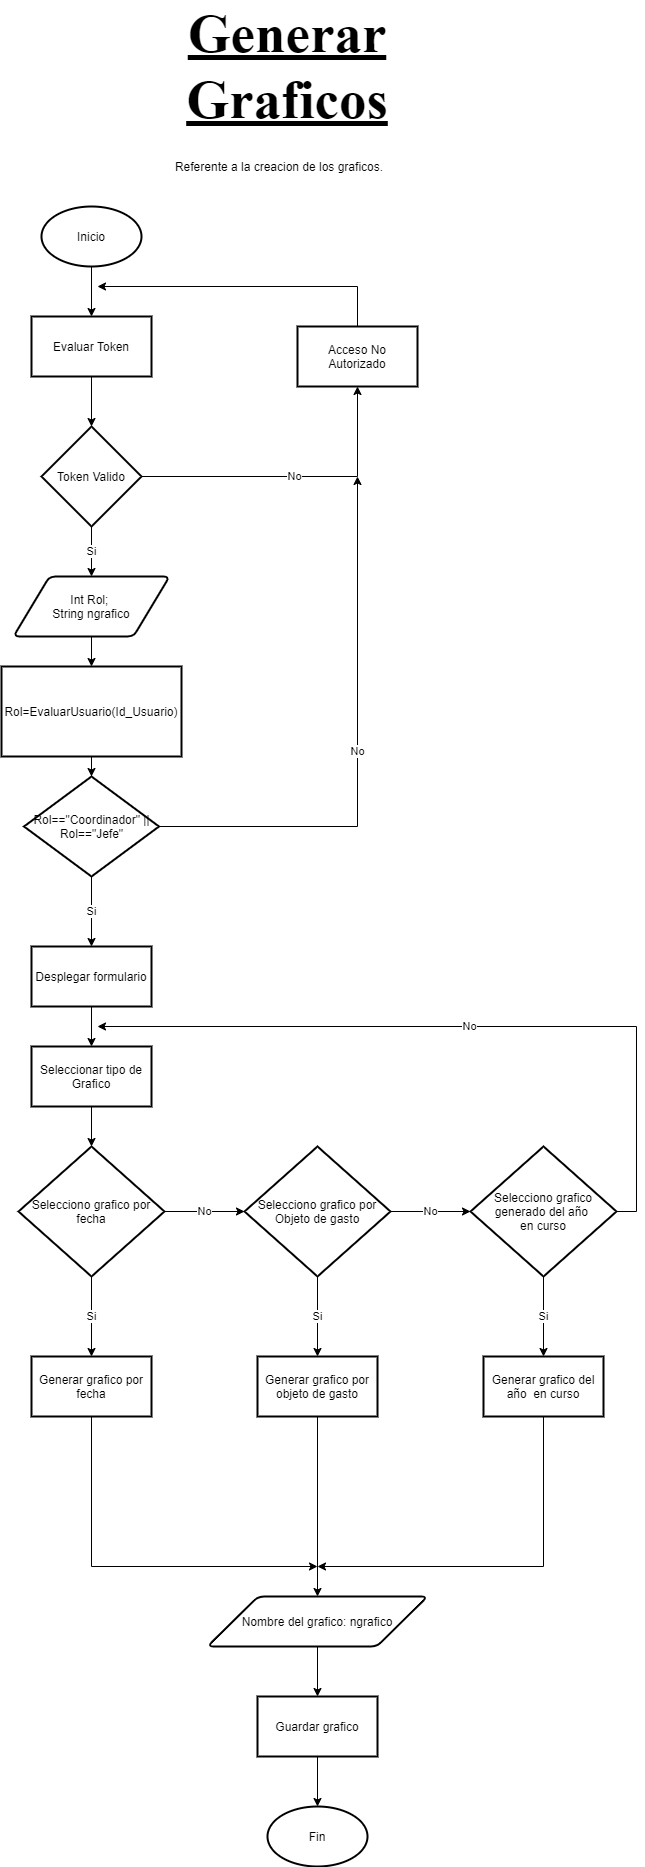

The diagram above was exported from draw.io. Its source (the exported page's mxGraphModel, read from the mxfile embedded in the PNG):
<mxGraphModel dx="1038" dy="1776" grid="1" gridSize="10" guides="1" tooltips="1" connect="1" arrows="1" fold="1" page="1" pageScale="1" pageWidth="827" pageHeight="1169" math="0" shadow="0">
  <root>
    <mxCell id="_kZNUwiQxGVEcvxEcjjq-0" />
    <mxCell id="_kZNUwiQxGVEcvxEcjjq-1" parent="_kZNUwiQxGVEcvxEcjjq-0" />
    <mxCell id="o2JNWvLZtl3J-AYqW0IS-0" value="" style="edgeStyle=orthogonalEdgeStyle;rounded=0;orthogonalLoop=1;jettySize=auto;html=1;" parent="_kZNUwiQxGVEcvxEcjjq-1" source="YasP7-w9IzwbiOcQ1ZNn-1" target="YasP7-w9IzwbiOcQ1ZNn-12" edge="1">
      <mxGeometry relative="1" as="geometry" />
    </mxCell>
    <mxCell id="YasP7-w9IzwbiOcQ1ZNn-1" value="Inicio" style="strokeWidth=2;html=1;shape=mxgraph.flowchart.start_1;whiteSpace=wrap;" parent="_kZNUwiQxGVEcvxEcjjq-1" vertex="1">
      <mxGeometry x="264" y="50" width="100" height="60" as="geometry" />
    </mxCell>
    <mxCell id="YasP7-w9IzwbiOcQ1ZNn-2" value="" style="edgeStyle=orthogonalEdgeStyle;rounded=0;orthogonalLoop=1;jettySize=auto;html=1;endArrow=classic;endFill=1;" parent="_kZNUwiQxGVEcvxEcjjq-1" source="YasP7-w9IzwbiOcQ1ZNn-3" target="YasP7-w9IzwbiOcQ1ZNn-5" edge="1">
      <mxGeometry relative="1" as="geometry" />
    </mxCell>
    <mxCell id="YasP7-w9IzwbiOcQ1ZNn-3" value="Int Rol; &lt;br&gt;String ngrafico" style="shape=parallelogram;html=1;strokeWidth=2;perimeter=parallelogramPerimeter;whiteSpace=wrap;rounded=1;arcSize=12;size=0.23;" parent="_kZNUwiQxGVEcvxEcjjq-1" vertex="1">
      <mxGeometry x="236" y="420" width="156" height="60" as="geometry" />
    </mxCell>
    <mxCell id="YasP7-w9IzwbiOcQ1ZNn-4" value="" style="edgeStyle=orthogonalEdgeStyle;rounded=0;orthogonalLoop=1;jettySize=auto;html=1;endArrow=classic;endFill=1;" parent="_kZNUwiQxGVEcvxEcjjq-1" source="YasP7-w9IzwbiOcQ1ZNn-5" target="YasP7-w9IzwbiOcQ1ZNn-8" edge="1">
      <mxGeometry relative="1" as="geometry" />
    </mxCell>
    <mxCell id="YasP7-w9IzwbiOcQ1ZNn-5" value="&lt;span&gt;Rol=EvaluarUsuario(Id_Usuario)&lt;/span&gt;" style="rounded=0;whiteSpace=wrap;html=1;aspect=fixed;strokeWidth=2;" parent="_kZNUwiQxGVEcvxEcjjq-1" vertex="1">
      <mxGeometry x="224" y="510" width="180" height="90" as="geometry" />
    </mxCell>
    <mxCell id="o2JNWvLZtl3J-AYqW0IS-4" value="No" style="edgeStyle=orthogonalEdgeStyle;rounded=0;orthogonalLoop=1;jettySize=auto;html=1;exitX=1;exitY=0.5;exitDx=0;exitDy=0;" parent="_kZNUwiQxGVEcvxEcjjq-1" source="YasP7-w9IzwbiOcQ1ZNn-8" edge="1">
      <mxGeometry relative="1" as="geometry">
        <mxPoint x="580" y="320" as="targetPoint" />
      </mxGeometry>
    </mxCell>
    <mxCell id="d4aF1VwQJDpLTmui81by-1" value="Si" style="edgeStyle=orthogonalEdgeStyle;rounded=0;orthogonalLoop=1;jettySize=auto;html=1;" parent="_kZNUwiQxGVEcvxEcjjq-1" source="YasP7-w9IzwbiOcQ1ZNn-8" target="d4aF1VwQJDpLTmui81by-0" edge="1">
      <mxGeometry relative="1" as="geometry" />
    </mxCell>
    <mxCell id="YasP7-w9IzwbiOcQ1ZNn-8" value="Rol==&quot;Coordinador&quot; || Rol==&quot;Jefe&quot;" style="rhombus;whiteSpace=wrap;html=1;rounded=0;strokeWidth=2;" parent="_kZNUwiQxGVEcvxEcjjq-1" vertex="1">
      <mxGeometry x="246.5" y="620" width="135" height="100" as="geometry" />
    </mxCell>
    <mxCell id="o2JNWvLZtl3J-AYqW0IS-3" style="edgeStyle=orthogonalEdgeStyle;rounded=0;orthogonalLoop=1;jettySize=auto;html=1;exitX=0.5;exitY=0;exitDx=0;exitDy=0;" parent="_kZNUwiQxGVEcvxEcjjq-1" source="YasP7-w9IzwbiOcQ1ZNn-10" edge="1">
      <mxGeometry relative="1" as="geometry">
        <mxPoint x="320" y="130" as="targetPoint" />
        <Array as="points">
          <mxPoint x="580" y="130" />
        </Array>
      </mxGeometry>
    </mxCell>
    <mxCell id="YasP7-w9IzwbiOcQ1ZNn-10" value="Acceso No Autorizado" style="rounded=0;whiteSpace=wrap;html=1;strokeWidth=2;" parent="_kZNUwiQxGVEcvxEcjjq-1" vertex="1">
      <mxGeometry x="520" y="170" width="120" height="60" as="geometry" />
    </mxCell>
    <mxCell id="YasP7-w9IzwbiOcQ1ZNn-11" value="" style="edgeStyle=orthogonalEdgeStyle;rounded=0;orthogonalLoop=1;jettySize=auto;html=1;endArrow=classic;endFill=1;" parent="_kZNUwiQxGVEcvxEcjjq-1" source="YasP7-w9IzwbiOcQ1ZNn-12" target="YasP7-w9IzwbiOcQ1ZNn-14" edge="1">
      <mxGeometry relative="1" as="geometry" />
    </mxCell>
    <mxCell id="YasP7-w9IzwbiOcQ1ZNn-12" value="Evaluar Token" style="rounded=0;whiteSpace=wrap;html=1;strokeWidth=2;" parent="_kZNUwiQxGVEcvxEcjjq-1" vertex="1">
      <mxGeometry x="254" y="160" width="120" height="60" as="geometry" />
    </mxCell>
    <mxCell id="o2JNWvLZtl3J-AYqW0IS-1" value="Si" style="edgeStyle=orthogonalEdgeStyle;rounded=0;orthogonalLoop=1;jettySize=auto;html=1;" parent="_kZNUwiQxGVEcvxEcjjq-1" source="YasP7-w9IzwbiOcQ1ZNn-14" target="YasP7-w9IzwbiOcQ1ZNn-3" edge="1">
      <mxGeometry relative="1" as="geometry" />
    </mxCell>
    <mxCell id="o2JNWvLZtl3J-AYqW0IS-2" value="No" style="edgeStyle=orthogonalEdgeStyle;rounded=0;orthogonalLoop=1;jettySize=auto;html=1;exitX=1;exitY=0.5;exitDx=0;exitDy=0;exitPerimeter=0;entryX=0.5;entryY=1;entryDx=0;entryDy=0;" parent="_kZNUwiQxGVEcvxEcjjq-1" source="YasP7-w9IzwbiOcQ1ZNn-14" target="YasP7-w9IzwbiOcQ1ZNn-10" edge="1">
      <mxGeometry relative="1" as="geometry" />
    </mxCell>
    <mxCell id="YasP7-w9IzwbiOcQ1ZNn-14" value="Token Valido" style="strokeWidth=2;html=1;shape=mxgraph.flowchart.decision;whiteSpace=wrap;" parent="_kZNUwiQxGVEcvxEcjjq-1" vertex="1">
      <mxGeometry x="264" y="270" width="100" height="100" as="geometry" />
    </mxCell>
    <mxCell id="dWcocGAhBGAp2j6XdlOR-1" value="" style="edgeStyle=orthogonalEdgeStyle;rounded=0;orthogonalLoop=1;jettySize=auto;html=1;" parent="_kZNUwiQxGVEcvxEcjjq-1" source="d4aF1VwQJDpLTmui81by-0" target="dWcocGAhBGAp2j6XdlOR-0" edge="1">
      <mxGeometry relative="1" as="geometry" />
    </mxCell>
    <mxCell id="d4aF1VwQJDpLTmui81by-0" value="Desplegar formulario" style="whiteSpace=wrap;html=1;rounded=0;strokeWidth=2;" parent="_kZNUwiQxGVEcvxEcjjq-1" vertex="1">
      <mxGeometry x="254" y="790" width="120" height="60" as="geometry" />
    </mxCell>
    <mxCell id="dWcocGAhBGAp2j6XdlOR-3" value="" style="edgeStyle=orthogonalEdgeStyle;rounded=0;orthogonalLoop=1;jettySize=auto;html=1;" parent="_kZNUwiQxGVEcvxEcjjq-1" source="dWcocGAhBGAp2j6XdlOR-0" target="dWcocGAhBGAp2j6XdlOR-2" edge="1">
      <mxGeometry relative="1" as="geometry" />
    </mxCell>
    <mxCell id="dWcocGAhBGAp2j6XdlOR-0" value="Seleccionar tipo de Grafico" style="whiteSpace=wrap;html=1;rounded=0;strokeWidth=2;" parent="_kZNUwiQxGVEcvxEcjjq-1" vertex="1">
      <mxGeometry x="254" y="890" width="120" height="60" as="geometry" />
    </mxCell>
    <mxCell id="dWcocGAhBGAp2j6XdlOR-5" value="No" style="edgeStyle=orthogonalEdgeStyle;rounded=0;orthogonalLoop=1;jettySize=auto;html=1;" parent="_kZNUwiQxGVEcvxEcjjq-1" source="dWcocGAhBGAp2j6XdlOR-2" target="dWcocGAhBGAp2j6XdlOR-4" edge="1">
      <mxGeometry relative="1" as="geometry" />
    </mxCell>
    <mxCell id="dWcocGAhBGAp2j6XdlOR-9" value="Si" style="edgeStyle=orthogonalEdgeStyle;rounded=0;orthogonalLoop=1;jettySize=auto;html=1;" parent="_kZNUwiQxGVEcvxEcjjq-1" source="dWcocGAhBGAp2j6XdlOR-2" target="dWcocGAhBGAp2j6XdlOR-8" edge="1">
      <mxGeometry relative="1" as="geometry" />
    </mxCell>
    <mxCell id="dWcocGAhBGAp2j6XdlOR-2" value="Selecciono grafico por fecha" style="rhombus;whiteSpace=wrap;html=1;strokeWidth=2;" parent="_kZNUwiQxGVEcvxEcjjq-1" vertex="1">
      <mxGeometry x="241" y="990" width="146" height="130" as="geometry" />
    </mxCell>
    <mxCell id="dWcocGAhBGAp2j6XdlOR-7" value="No" style="edgeStyle=orthogonalEdgeStyle;rounded=0;orthogonalLoop=1;jettySize=auto;html=1;" parent="_kZNUwiQxGVEcvxEcjjq-1" source="dWcocGAhBGAp2j6XdlOR-4" target="dWcocGAhBGAp2j6XdlOR-6" edge="1">
      <mxGeometry relative="1" as="geometry" />
    </mxCell>
    <mxCell id="dWcocGAhBGAp2j6XdlOR-11" value="Si" style="edgeStyle=orthogonalEdgeStyle;rounded=0;orthogonalLoop=1;jettySize=auto;html=1;" parent="_kZNUwiQxGVEcvxEcjjq-1" source="dWcocGAhBGAp2j6XdlOR-4" target="dWcocGAhBGAp2j6XdlOR-10" edge="1">
      <mxGeometry relative="1" as="geometry" />
    </mxCell>
    <mxCell id="dWcocGAhBGAp2j6XdlOR-4" value="Selecciono grafico por Objeto de gasto" style="rhombus;whiteSpace=wrap;html=1;strokeWidth=2;" parent="_kZNUwiQxGVEcvxEcjjq-1" vertex="1">
      <mxGeometry x="467" y="990" width="146" height="130" as="geometry" />
    </mxCell>
    <mxCell id="dWcocGAhBGAp2j6XdlOR-13" value="Si" style="edgeStyle=orthogonalEdgeStyle;rounded=0;orthogonalLoop=1;jettySize=auto;html=1;" parent="_kZNUwiQxGVEcvxEcjjq-1" source="dWcocGAhBGAp2j6XdlOR-6" target="dWcocGAhBGAp2j6XdlOR-12" edge="1">
      <mxGeometry relative="1" as="geometry" />
    </mxCell>
    <mxCell id="dWcocGAhBGAp2j6XdlOR-28" value="No" style="edgeStyle=orthogonalEdgeStyle;rounded=0;orthogonalLoop=1;jettySize=auto;html=1;exitX=1;exitY=0.5;exitDx=0;exitDy=0;" parent="_kZNUwiQxGVEcvxEcjjq-1" source="dWcocGAhBGAp2j6XdlOR-6" edge="1">
      <mxGeometry relative="1" as="geometry">
        <mxPoint x="320" y="870" as="targetPoint" />
        <Array as="points">
          <mxPoint x="859" y="1055" />
          <mxPoint x="859" y="870" />
        </Array>
      </mxGeometry>
    </mxCell>
    <mxCell id="dWcocGAhBGAp2j6XdlOR-6" value="Selecciono grafico generado del año &lt;br&gt;en curso" style="rhombus;whiteSpace=wrap;html=1;strokeWidth=2;" parent="_kZNUwiQxGVEcvxEcjjq-1" vertex="1">
      <mxGeometry x="693" y="990" width="146" height="130" as="geometry" />
    </mxCell>
    <mxCell id="dWcocGAhBGAp2j6XdlOR-23" style="edgeStyle=orthogonalEdgeStyle;rounded=0;orthogonalLoop=1;jettySize=auto;html=1;exitX=0.5;exitY=1;exitDx=0;exitDy=0;" parent="_kZNUwiQxGVEcvxEcjjq-1" source="dWcocGAhBGAp2j6XdlOR-8" edge="1">
      <mxGeometry relative="1" as="geometry">
        <mxPoint x="540" y="1410" as="targetPoint" />
        <Array as="points">
          <mxPoint x="314" y="1410" />
        </Array>
      </mxGeometry>
    </mxCell>
    <mxCell id="dWcocGAhBGAp2j6XdlOR-8" value="Generar grafico por fecha" style="whiteSpace=wrap;html=1;strokeWidth=2;" parent="_kZNUwiQxGVEcvxEcjjq-1" vertex="1">
      <mxGeometry x="254" y="1200" width="120" height="60" as="geometry" />
    </mxCell>
    <mxCell id="jyw4x_yP1niUzsyo-HiQ-1" style="edgeStyle=orthogonalEdgeStyle;rounded=0;orthogonalLoop=1;jettySize=auto;html=1;exitX=0.5;exitY=1;exitDx=0;exitDy=0;entryX=0.5;entryY=0;entryDx=0;entryDy=0;" parent="_kZNUwiQxGVEcvxEcjjq-1" source="dWcocGAhBGAp2j6XdlOR-10" target="jyw4x_yP1niUzsyo-HiQ-0" edge="1">
      <mxGeometry relative="1" as="geometry" />
    </mxCell>
    <mxCell id="dWcocGAhBGAp2j6XdlOR-10" value="Generar grafico por objeto de gasto" style="whiteSpace=wrap;html=1;strokeWidth=2;" parent="_kZNUwiQxGVEcvxEcjjq-1" vertex="1">
      <mxGeometry x="480" y="1200" width="120" height="60" as="geometry" />
    </mxCell>
    <mxCell id="dWcocGAhBGAp2j6XdlOR-22" style="edgeStyle=orthogonalEdgeStyle;rounded=0;orthogonalLoop=1;jettySize=auto;html=1;exitX=0.5;exitY=1;exitDx=0;exitDy=0;" parent="_kZNUwiQxGVEcvxEcjjq-1" source="dWcocGAhBGAp2j6XdlOR-12" edge="1">
      <mxGeometry relative="1" as="geometry">
        <mxPoint x="540" y="1410" as="targetPoint" />
        <Array as="points">
          <mxPoint x="766" y="1410" />
        </Array>
      </mxGeometry>
    </mxCell>
    <mxCell id="dWcocGAhBGAp2j6XdlOR-12" value="Generar grafico del año&amp;nbsp; en curso" style="whiteSpace=wrap;html=1;strokeWidth=2;" parent="_kZNUwiQxGVEcvxEcjjq-1" vertex="1">
      <mxGeometry x="706" y="1200" width="120" height="60" as="geometry" />
    </mxCell>
    <mxCell id="dWcocGAhBGAp2j6XdlOR-27" value="" style="edgeStyle=orthogonalEdgeStyle;rounded=0;orthogonalLoop=1;jettySize=auto;html=1;" parent="_kZNUwiQxGVEcvxEcjjq-1" source="dWcocGAhBGAp2j6XdlOR-20" target="dWcocGAhBGAp2j6XdlOR-26" edge="1">
      <mxGeometry relative="1" as="geometry" />
    </mxCell>
    <mxCell id="dWcocGAhBGAp2j6XdlOR-20" value="Guardar grafico" style="whiteSpace=wrap;html=1;strokeWidth=2;" parent="_kZNUwiQxGVEcvxEcjjq-1" vertex="1">
      <mxGeometry x="480" y="1540" width="120" height="60" as="geometry" />
    </mxCell>
    <mxCell id="dWcocGAhBGAp2j6XdlOR-26" value="Fin" style="strokeWidth=2;html=1;shape=mxgraph.flowchart.start_1;whiteSpace=wrap;" parent="_kZNUwiQxGVEcvxEcjjq-1" vertex="1">
      <mxGeometry x="490" y="1650" width="100" height="60" as="geometry" />
    </mxCell>
    <mxCell id="jyw4x_yP1niUzsyo-HiQ-2" value="" style="edgeStyle=orthogonalEdgeStyle;rounded=0;orthogonalLoop=1;jettySize=auto;html=1;" parent="_kZNUwiQxGVEcvxEcjjq-1" source="jyw4x_yP1niUzsyo-HiQ-0" target="dWcocGAhBGAp2j6XdlOR-20" edge="1">
      <mxGeometry relative="1" as="geometry" />
    </mxCell>
    <mxCell id="jyw4x_yP1niUzsyo-HiQ-0" value="Nombre del grafico: ngrafico" style="shape=parallelogram;html=1;strokeWidth=2;perimeter=parallelogramPerimeter;whiteSpace=wrap;rounded=1;arcSize=12;size=0.23;" parent="_kZNUwiQxGVEcvxEcjjq-1" vertex="1">
      <mxGeometry x="430" y="1440" width="220" height="50" as="geometry" />
    </mxCell>
    <mxCell id="z-vZMBQugqqWRtUtP5eR-0" value="&lt;font style=&quot;font-size: 55px&quot; face=&quot;Times New Roman&quot;&gt;&lt;u&gt;&lt;b&gt;Generar Graficos&lt;/b&gt;&lt;/u&gt;&lt;/font&gt;" style="text;html=1;strokeColor=none;fillColor=none;align=center;verticalAlign=middle;whiteSpace=wrap;rounded=0;" parent="_kZNUwiQxGVEcvxEcjjq-1" vertex="1">
      <mxGeometry x="490" y="-100" width="40" height="20" as="geometry" />
    </mxCell>
    <mxCell id="z-vZMBQugqqWRtUtP5eR-1" value="&lt;div style=&quot;text-align: justify&quot;&gt;&lt;span&gt;Referente a la creacion de los graficos.&lt;/span&gt;&lt;/div&gt;" style="text;html=1;strokeColor=none;fillColor=none;align=center;verticalAlign=middle;whiteSpace=wrap;rounded=0;" parent="_kZNUwiQxGVEcvxEcjjq-1" vertex="1">
      <mxGeometry x="324" width="356" height="20" as="geometry" />
    </mxCell>
  </root>
</mxGraphModel>